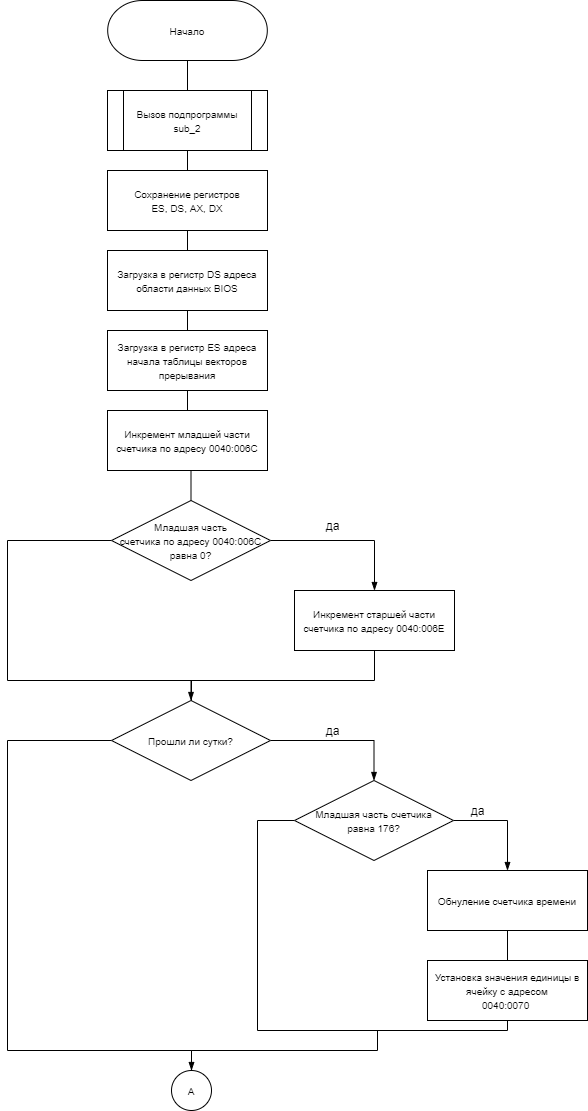

The diagram above was exported from draw.io. Its source (the exported page's mxGraphModel, read from the mxfile embedded in the PNG):
<mxGraphModel dx="1024" dy="584" grid="1" gridSize="10" guides="1" tooltips="1" connect="1" arrows="1" fold="1" page="1" pageScale="1" pageWidth="827" pageHeight="1169" math="0" shadow="0">
  <root>
    <mxCell id="0" />
    <mxCell id="1" parent="0" />
    <mxCell id="2NjRYIkzRrpQmXnAijYL-12" style="edgeStyle=orthogonalEdgeStyle;rounded=0;orthogonalLoop=1;jettySize=auto;html=1;exitX=0.5;exitY=1;exitDx=0;exitDy=0;exitPerimeter=0;entryX=0.5;entryY=0;entryDx=0;entryDy=0;endArrow=none;endFill=0;" parent="1" target="2NjRYIkzRrpQmXnAijYL-9" edge="1">
      <mxGeometry relative="1" as="geometry">
        <mxPoint x="410" y="110" as="sourcePoint" />
      </mxGeometry>
    </mxCell>
    <mxCell id="2NjRYIkzRrpQmXnAijYL-14" style="edgeStyle=orthogonalEdgeStyle;rounded=0;orthogonalLoop=1;jettySize=auto;html=1;exitX=0.5;exitY=1;exitDx=0;exitDy=0;entryX=0.5;entryY=0;entryDx=0;entryDy=0;endArrow=none;endFill=0;" parent="1" source="2NjRYIkzRrpQmXnAijYL-9" target="2NjRYIkzRrpQmXnAijYL-10" edge="1">
      <mxGeometry relative="1" as="geometry" />
    </mxCell>
    <mxCell id="2NjRYIkzRrpQmXnAijYL-9" value="&lt;font style=&quot;font-size: 10px&quot;&gt;Вызов подпрограммы sub_2&lt;/font&gt;" style="shape=process;whiteSpace=wrap;html=1;backgroundOutline=1;" parent="1" vertex="1">
      <mxGeometry x="330" y="140" width="160" height="60" as="geometry" />
    </mxCell>
    <mxCell id="2NjRYIkzRrpQmXnAijYL-17" style="edgeStyle=orthogonalEdgeStyle;rounded=0;orthogonalLoop=1;jettySize=auto;html=1;exitX=0.5;exitY=1;exitDx=0;exitDy=0;entryX=0.5;entryY=0;entryDx=0;entryDy=0;endArrow=none;endFill=0;" parent="1" source="2NjRYIkzRrpQmXnAijYL-10" target="2NjRYIkzRrpQmXnAijYL-15" edge="1">
      <mxGeometry relative="1" as="geometry" />
    </mxCell>
    <mxCell id="2NjRYIkzRrpQmXnAijYL-10" value="&lt;font style=&quot;font-size: 10px&quot;&gt;Сохранение регистров&lt;br&gt;ES, DS, AX, DX&lt;/font&gt;" style="rounded=0;whiteSpace=wrap;html=1;" parent="1" vertex="1">
      <mxGeometry x="330" y="220" width="160" height="60" as="geometry" />
    </mxCell>
    <mxCell id="2NjRYIkzRrpQmXnAijYL-18" style="edgeStyle=orthogonalEdgeStyle;rounded=0;orthogonalLoop=1;jettySize=auto;html=1;exitX=0.5;exitY=1;exitDx=0;exitDy=0;entryX=0.5;entryY=0;entryDx=0;entryDy=0;endArrow=none;endFill=0;" parent="1" source="2NjRYIkzRrpQmXnAijYL-15" target="2NjRYIkzRrpQmXnAijYL-16" edge="1">
      <mxGeometry relative="1" as="geometry" />
    </mxCell>
    <mxCell id="2NjRYIkzRrpQmXnAijYL-15" value="&lt;font style=&quot;font-size: 10px&quot;&gt;Загрузка в регистр DS адреса области данных BIOS&lt;/font&gt;" style="rounded=0;whiteSpace=wrap;html=1;" parent="1" vertex="1">
      <mxGeometry x="330" y="300" width="160" height="60" as="geometry" />
    </mxCell>
    <mxCell id="2NjRYIkzRrpQmXnAijYL-20" style="edgeStyle=orthogonalEdgeStyle;rounded=0;orthogonalLoop=1;jettySize=auto;html=1;exitX=0.5;exitY=1;exitDx=0;exitDy=0;entryX=0.5;entryY=0;entryDx=0;entryDy=0;endArrow=none;endFill=0;" parent="1" source="2NjRYIkzRrpQmXnAijYL-16" target="2NjRYIkzRrpQmXnAijYL-19" edge="1">
      <mxGeometry relative="1" as="geometry" />
    </mxCell>
    <mxCell id="2NjRYIkzRrpQmXnAijYL-16" value="&lt;font style=&quot;font-size: 10px&quot;&gt;Загрузка в регистр ES адреса начала таблицы векторов прерывания&lt;/font&gt;" style="rounded=0;whiteSpace=wrap;html=1;" parent="1" vertex="1">
      <mxGeometry x="330" y="380" width="160" height="60" as="geometry" />
    </mxCell>
    <mxCell id="2NjRYIkzRrpQmXnAijYL-27" style="edgeStyle=orthogonalEdgeStyle;rounded=0;orthogonalLoop=1;jettySize=auto;html=1;exitX=0.5;exitY=1;exitDx=0;exitDy=0;entryX=0.5;entryY=0;entryDx=0;entryDy=0;endArrow=none;endFill=0;" parent="1" source="2NjRYIkzRrpQmXnAijYL-19" target="2NjRYIkzRrpQmXnAijYL-21" edge="1">
      <mxGeometry relative="1" as="geometry" />
    </mxCell>
    <mxCell id="2NjRYIkzRrpQmXnAijYL-19" value="&lt;font style=&quot;font-size: 10px&quot;&gt;Инкремент младшей части счетчика по адресу 0040:006C&lt;/font&gt;" style="rounded=0;whiteSpace=wrap;html=1;" parent="1" vertex="1">
      <mxGeometry x="330" y="460" width="160" height="60" as="geometry" />
    </mxCell>
    <mxCell id="2NjRYIkzRrpQmXnAijYL-24" style="edgeStyle=orthogonalEdgeStyle;rounded=0;orthogonalLoop=1;jettySize=auto;html=1;exitX=1;exitY=0.5;exitDx=0;exitDy=0;entryX=0.5;entryY=0;entryDx=0;entryDy=0;endArrow=blockThin;endFill=1;" parent="1" source="2NjRYIkzRrpQmXnAijYL-21" target="2NjRYIkzRrpQmXnAijYL-33" edge="1">
      <mxGeometry relative="1" as="geometry">
        <mxPoint x="597" y="710" as="targetPoint" />
      </mxGeometry>
    </mxCell>
    <mxCell id="2NjRYIkzRrpQmXnAijYL-29" style="edgeStyle=orthogonalEdgeStyle;rounded=0;orthogonalLoop=1;jettySize=auto;html=1;exitX=0;exitY=0.5;exitDx=0;exitDy=0;entryX=0.5;entryY=0;entryDx=0;entryDy=0;endArrow=blockThin;endFill=1;" parent="1" source="2NjRYIkzRrpQmXnAijYL-21" edge="1">
      <mxGeometry relative="1" as="geometry">
        <mxPoint x="414" y="780" as="targetPoint" />
        <Array as="points">
          <mxPoint x="230" y="590" />
          <mxPoint x="230" y="730" />
          <mxPoint x="414" y="730" />
        </Array>
      </mxGeometry>
    </mxCell>
    <mxCell id="2NjRYIkzRrpQmXnAijYL-21" value="&lt;span style=&quot;font-size: 10px&quot;&gt;Младшая часть&lt;br&gt;счетчика по адресу 0040:006C&lt;br&gt;равна 0?&lt;br&gt;&lt;/span&gt;" style="rhombus;whiteSpace=wrap;html=1;" parent="1" vertex="1">
      <mxGeometry x="334" y="550" width="159" height="80" as="geometry" />
    </mxCell>
    <mxCell id="2NjRYIkzRrpQmXnAijYL-28" style="edgeStyle=orthogonalEdgeStyle;rounded=0;orthogonalLoop=1;jettySize=auto;html=1;entryX=0.5;entryY=0;entryDx=0;entryDy=0;endArrow=blockThin;endFill=1;exitX=0.5;exitY=1;exitDx=0;exitDy=0;" parent="1" source="2NjRYIkzRrpQmXnAijYL-33" target="2NjRYIkzRrpQmXnAijYL-34" edge="1">
      <mxGeometry relative="1" as="geometry">
        <mxPoint x="597" y="770" as="sourcePoint" />
        <mxPoint x="414" y="780" as="targetPoint" />
        <Array as="points">
          <mxPoint x="597" y="730" />
          <mxPoint x="414" y="730" />
        </Array>
      </mxGeometry>
    </mxCell>
    <mxCell id="2NjRYIkzRrpQmXnAijYL-25" value="да" style="text;html=1;align=center;verticalAlign=middle;resizable=0;points=[];autosize=1;strokeColor=none;" parent="1" vertex="1">
      <mxGeometry x="540" y="565" width="30" height="20" as="geometry" />
    </mxCell>
    <mxCell id="2NjRYIkzRrpQmXnAijYL-33" value="&lt;font style=&quot;font-size: 10px&quot;&gt;Инкремент старшей части счетчика по адресу 0040:006E&lt;/font&gt;" style="rounded=0;whiteSpace=wrap;html=1;" parent="1" vertex="1">
      <mxGeometry x="517" y="640" width="160" height="60" as="geometry" />
    </mxCell>
    <mxCell id="2NjRYIkzRrpQmXnAijYL-37" style="edgeStyle=orthogonalEdgeStyle;rounded=0;orthogonalLoop=1;jettySize=auto;html=1;exitX=1;exitY=0.5;exitDx=0;exitDy=0;entryX=0.5;entryY=0;entryDx=0;entryDy=0;endArrow=blockThin;endFill=1;" parent="1" source="2NjRYIkzRrpQmXnAijYL-34" target="2NjRYIkzRrpQmXnAijYL-36" edge="1">
      <mxGeometry relative="1" as="geometry" />
    </mxCell>
    <mxCell id="2NjRYIkzRrpQmXnAijYL-48" style="edgeStyle=orthogonalEdgeStyle;rounded=0;orthogonalLoop=1;jettySize=auto;html=1;exitX=0;exitY=0.5;exitDx=0;exitDy=0;entryX=0.5;entryY=0;entryDx=0;entryDy=0;endArrow=blockThin;endFill=1;" parent="1" source="2NjRYIkzRrpQmXnAijYL-34" target="2NjRYIkzRrpQmXnAijYL-46" edge="1">
      <mxGeometry relative="1" as="geometry">
        <Array as="points">
          <mxPoint x="230" y="790" />
          <mxPoint x="230" y="1100" />
          <mxPoint x="414" y="1100" />
        </Array>
      </mxGeometry>
    </mxCell>
    <mxCell id="2NjRYIkzRrpQmXnAijYL-34" value="&lt;span style=&quot;font-size: 10px&quot;&gt;Прошли ли сутки?&lt;br&gt;&lt;/span&gt;" style="rhombus;whiteSpace=wrap;html=1;" parent="1" vertex="1">
      <mxGeometry x="334" y="750" width="159" height="80" as="geometry" />
    </mxCell>
    <mxCell id="2NjRYIkzRrpQmXnAijYL-35" value="да" style="text;html=1;align=center;verticalAlign=middle;resizable=0;points=[];autosize=1;strokeColor=none;" parent="1" vertex="1">
      <mxGeometry x="540" y="770" width="30" height="20" as="geometry" />
    </mxCell>
    <mxCell id="2NjRYIkzRrpQmXnAijYL-45" style="edgeStyle=orthogonalEdgeStyle;rounded=0;orthogonalLoop=1;jettySize=auto;html=1;exitX=1;exitY=0.5;exitDx=0;exitDy=0;entryX=0.5;entryY=0;entryDx=0;entryDy=0;endArrow=blockThin;endFill=1;" parent="1" source="2NjRYIkzRrpQmXnAijYL-36" target="2NjRYIkzRrpQmXnAijYL-38" edge="1">
      <mxGeometry relative="1" as="geometry" />
    </mxCell>
    <mxCell id="2NjRYIkzRrpQmXnAijYL-110" style="edgeStyle=orthogonalEdgeStyle;rounded=0;orthogonalLoop=1;jettySize=auto;html=1;exitX=0;exitY=0.5;exitDx=0;exitDy=0;endArrow=none;endFill=0;" parent="1" source="2NjRYIkzRrpQmXnAijYL-36" edge="1">
      <mxGeometry relative="1" as="geometry">
        <mxPoint x="480" y="1080" as="targetPoint" />
      </mxGeometry>
    </mxCell>
    <mxCell id="2NjRYIkzRrpQmXnAijYL-36" value="&lt;span style=&quot;font-size: 10px&quot;&gt;Младшая часть счетчика&lt;br&gt;равна 176?&lt;br&gt;&lt;/span&gt;" style="rhombus;whiteSpace=wrap;html=1;" parent="1" vertex="1">
      <mxGeometry x="517" y="830" width="159" height="80" as="geometry" />
    </mxCell>
    <mxCell id="2NjRYIkzRrpQmXnAijYL-44" style="edgeStyle=orthogonalEdgeStyle;rounded=0;orthogonalLoop=1;jettySize=auto;html=1;exitX=0.5;exitY=1;exitDx=0;exitDy=0;entryX=0.5;entryY=0;entryDx=0;entryDy=0;endArrow=none;endFill=0;" parent="1" source="2NjRYIkzRrpQmXnAijYL-38" target="2NjRYIkzRrpQmXnAijYL-42" edge="1">
      <mxGeometry relative="1" as="geometry" />
    </mxCell>
    <mxCell id="2NjRYIkzRrpQmXnAijYL-38" value="&lt;font style=&quot;font-size: 10px&quot;&gt;Обнуление счетчика времени&lt;/font&gt;" style="rounded=0;whiteSpace=wrap;html=1;" parent="1" vertex="1">
      <mxGeometry x="650" y="920" width="160" height="60" as="geometry" />
    </mxCell>
    <mxCell id="2NjRYIkzRrpQmXnAijYL-41" value="да" style="text;html=1;align=center;verticalAlign=middle;resizable=0;points=[];autosize=1;strokeColor=none;" parent="1" vertex="1">
      <mxGeometry x="685" y="850" width="30" height="20" as="geometry" />
    </mxCell>
    <mxCell id="2NjRYIkzRrpQmXnAijYL-108" style="edgeStyle=orthogonalEdgeStyle;rounded=0;orthogonalLoop=1;jettySize=auto;html=1;exitX=0.5;exitY=1;exitDx=0;exitDy=0;endArrow=none;endFill=0;" parent="1" source="2NjRYIkzRrpQmXnAijYL-42" edge="1">
      <mxGeometry relative="1" as="geometry">
        <mxPoint x="480" y="1080" as="targetPoint" />
        <Array as="points">
          <mxPoint x="730" y="1080" />
        </Array>
      </mxGeometry>
    </mxCell>
    <mxCell id="2NjRYIkzRrpQmXnAijYL-42" value="&lt;font style=&quot;font-size: 10px&quot;&gt;Установка значения единицы в ячейку с адресом&lt;br&gt;0040:0070&amp;nbsp;&lt;/font&gt;" style="rounded=0;whiteSpace=wrap;html=1;" parent="1" vertex="1">
      <mxGeometry x="650" y="1010" width="160" height="60" as="geometry" />
    </mxCell>
    <mxCell id="2NjRYIkzRrpQmXnAijYL-111" style="edgeStyle=orthogonalEdgeStyle;rounded=0;orthogonalLoop=1;jettySize=auto;html=1;exitX=0.5;exitY=0;exitDx=0;exitDy=0;endArrow=none;endFill=0;" parent="1" source="2NjRYIkzRrpQmXnAijYL-46" edge="1">
      <mxGeometry relative="1" as="geometry">
        <mxPoint x="600" y="1080" as="targetPoint" />
      </mxGeometry>
    </mxCell>
    <mxCell id="2NjRYIkzRrpQmXnAijYL-46" value="&lt;font style=&quot;font-size: 10px&quot;&gt;А&lt;/font&gt;" style="ellipse;whiteSpace=wrap;html=1;aspect=fixed;" parent="1" vertex="1">
      <mxGeometry x="394" y="1120" width="40" height="40" as="geometry" />
    </mxCell>
    <mxCell id="2NjRYIkzRrpQmXnAijYL-89" value="&lt;font style=&quot;font-size: 10px&quot;&gt;Начало&lt;/font&gt;" style="strokeWidth=1;html=1;shape=stencil(xVVNb4MwDP01HJmAaFV7nFh37GWTdnapC1FDgpysH/9+gYBaSukgl0kc8Hvwnu3YSsBSXUCFQRJJKDFg70GSfCGVXIJRZAPLFA5eRC48uXC1dCHoCjPjsCMQh61Ax2hD6oAnvjOtApcFEjc1y9ZB9Ga/qR+WZkpKK8KV1D3mhrdiwKX9Nzo7sejl1dlc2thFlXUo0SD10GtxGwcEyYe3UzzN6dPDqV9R5/uX0/d8p9jPae3TvfjeLJ7YwY1HYQ/slquJB+Zl16nPr86rmQO7ydWN2LHUImMLyNItZIec1I/cPUyygnq5B0RHl+qI1+zZ3Xw/q79TEFzeKCyW8xWAMvtC3eC3k06Xfk7nEM5ch6QM1G3o6QugHEOrE+4F5D1KnxCrG7g9+8fpLjwqvuvZNIl/LNnnjDOhND7ZBIsP5qxBR4aTpXtF+GRq91wIdzuNLcRAoEHdXdkAvw==);whiteSpace=wrap;" parent="1" vertex="1">
      <mxGeometry x="295" y="50" width="230" height="60" as="geometry" />
    </mxCell>
  </root>
</mxGraphModel>